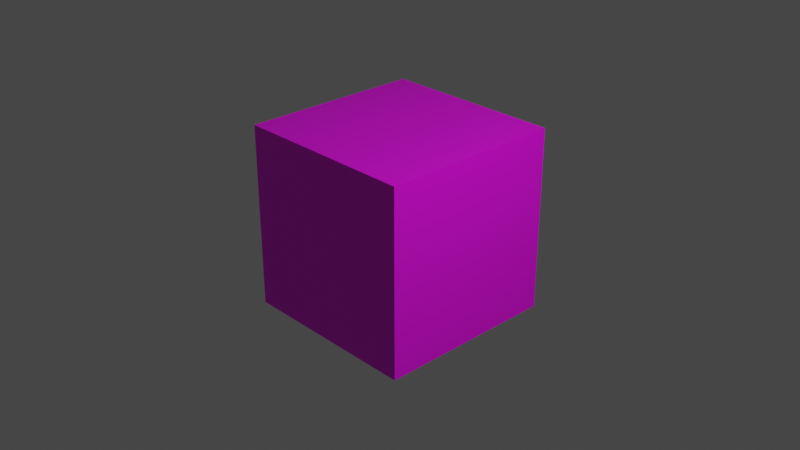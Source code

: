 # Source: Cube.blend  (saved by Blender 3.6.11; exported with 4.5.12 LTS)
import bpy
from mathutils import Matrix  # noqa: F401  (used for matrix-valued properties, if any)

bpy.ops.wm.read_factory_settings(use_empty=True)
scene = bpy.context.scene
scene.name = 'Scene'

# ---- collections
col_collection = bpy.data.collections.new('Collection'); scene.collection.children.link(col_collection)

# ---- images (referenced by path relative to the original .blend; pixels are not part of the script)
import os
ASSET_DIR = os.environ.get("B2B_ASSET_DIR", "")  # directory of the original .blend (textures are referenced by path, not embedded)
HERE = os.path.dirname(os.path.abspath(__file__))  # packed textures are extracted next to this script under _unpacked/

def load_image(name, relpath, width, height, colorspace="sRGB"):
    """Load a texture the original file referenced (path relative to the .blend, or extracted next to this script)."""
    p = next((c for c in (os.path.join(HERE, relpath), os.path.join(ASSET_DIR, relpath)) if relpath and os.path.exists(c)), "")
    if p:
        img = bpy.data.images.load(p, check_existing=True)
        img.name = name
    else:  # same state as the original file: an image datablock whose file is absent (Cycles renders it pink)
        img = bpy.data.images.new(name, width, height)
        img.source = "FILE"
        img.filepath = "//" + (relpath or name)
    img.colorspace_settings.name = colorspace
    return img
img_cube_uv = load_image('cube_UV', 'cube_UV.png', 1024, 1024, 'sRGB')

# ---- materials (node trees are filled in below, after node groups)
mat_material = bpy.data.materials.new('Material')
mat_material.alpha_threshold = 0.0
mat_material.use_transparent_shadow = False
mat_material.roughness = 0.5
mat_material.line_color = (0.0, 0.0, 0.0, 1.0)

# ---- material node trees
mat_material.use_nodes = True; mat_material.node_tree.nodes.clear()
_N = mat_material.node_tree.nodes; _L = mat_material.node_tree.links
n0 = _N.new('ShaderNodeOutputMaterial'); n0.name = 'Material Output'; n0.location = (300, 300)
n1 = _N.new('ShaderNodeBsdfPrincipled'); n1.name = 'Principled BSDF'; n1.location = (10, 300)
n1.distribution = 'GGX'
n1.subsurface_method = 'RANDOM_WALK_SKIN'
n1.inputs[3].default_value = 1.45
n1.inputs[27].default_value = (0.0, 0.0, 0.0, 1.0)
n1.inputs[28].default_value = 1.0
n2 = _N.new('ShaderNodeTexImage'); n2.name = '이미지 텍스처'; n2.location = (-284, 220)
n2.image = img_cube_uv
_L.new(n1.outputs[0], n0.inputs[0])
_L.new(n2.outputs[0], n1.inputs[0])
n0.is_active_output = True

# ---- world
world_world = bpy.data.worlds.new('World'); scene.world = world_world
world_world.use_nodes = True; world_world.node_tree.nodes.clear()
_N = world_world.node_tree.nodes; _L = world_world.node_tree.links
n0 = _N.new('ShaderNodeOutputWorld'); n0.name = 'World Output'; n0.location = (300, 300)
n1 = _N.new('ShaderNodeBackground'); n1.name = 'Background'; n1.location = (10, 300)
n1.inputs[0].default_value = (0.05088, 0.05088, 0.05088, 1.0)
_L.new(n1.outputs[0], n0.inputs[0])
n0.is_active_output = True
world_world.color = (0.05088, 0.05088, 0.05088)
world_world.use_sun_shadow = False
world_world.sun_shadow_jitter_overblur = 0.0

# ---- cameras
cam_camera = bpy.data.cameras.new('Camera')
cam_camera.clip_end = 100.0
cam_camera.ortho_scale = 7.314

# ---- lights
light_light = bpy.data.lights.new('Light', 'POINT')
light_light.transmission_factor = 0.0
light_light.energy = 1000.0
light_light.shadow_soft_size = 0.1
light_light.shadow_maximum_resolution = 0.006
light_light.use_absolute_resolution = True

# ---- meshes
me_cube = bpy.data.meshes.new('Cube')
me_cube.from_pydata([(1.0, 1.0, 1.0), (1.0, 1.0, -1.0), (1.0, -1.0, 1.0), (1.0, -1.0, -1.0), (-1.0, 1.0, 1.0), (-1.0, 1.0, -1.0), (-1.0, -1.0, 1.0), (-1.0, -1.0, -1.0)], [], [(0, 4, 6, 2), (3, 2, 6, 7), (7, 6, 4, 5), (5, 1, 3, 7), (1, 0, 2, 3), (5, 4, 0, 1)])
_uv = me_cube.uv_layers.new(name='UVMap')
_uv.uv.foreach_set('vector', [0.625, 0.5, 0.875, 0.5, 0.875, 0.75, 0.625, 0.75, 0.375, 0.75, 0.625, 0.75, 0.625, 1.0, 0.375, 1.0, 0.375, 0.0, 0.625, 0.0, 0.625, 0.25, 0.375, 0.25, 0.125, 0.5, 0.375, 0.5, 0.375, 0.75, 0.125, 0.75, 0.375, 0.5, 0.625, 0.5, 0.625, 0.75, 0.375, 0.75, 0.375, 0.25, 0.625, 0.25, 0.625, 0.5, 0.375, 0.5])
me_cube.materials.append(mat_material)
me_cube.use_mirror_vertex_groups = False
me_cube.update()

# ---- objects
ob_cube = bpy.data.objects.new('Cube', me_cube)
ob_light = bpy.data.objects.new('Light', light_light)
ob_camera = bpy.data.objects.new('Camera', cam_camera)

# ---- transforms, parenting, visibility, modifiers, constraints
ob_cube.location = (0.0, 0.0, 0.0)
ob_cube.lock_rotations_4d = False
ob_cube.empty_display_type = 'ARROWS'
ob_cube.lineart.crease_threshold = 0.0
ob_light.location = (5.463, -0.1059, 5.708)
ob_light.rotation_euler = (0.6503, 0.05522, 1.866)
ob_light.lock_rotations_4d = False
ob_light.empty_display_type = 'ARROWS'
ob_light.color = (0.0, 0.0, 0.0, 0.0)
ob_light.lineart.crease_threshold = 0.0
ob_camera.location = (7.359, -6.926, 4.958)
ob_camera.rotation_euler = (1.109, 0.0, 0.8149)
ob_camera.lock_rotations_4d = False
ob_camera.empty_display_type = 'ARROWS'
ob_camera.color = (0.0, 0.0, 0.0, 0.0)
ob_camera.display_type = 'WIRE'
ob_camera.lineart.crease_threshold = 0.0

# ---- collection membership
col_collection.objects.link(ob_cube)
col_collection.objects.link(ob_light)
col_collection.objects.link(ob_camera)

# ---- scene / render settings (as saved in the file)
scene.camera = ob_camera
scene.frame_start = 1; scene.frame_end = 250; scene.frame_set(0)
scene.render.engine = 'BLENDER_EEVEE_NEXT'
scene.cycles.sampling_pattern = 'TABULATED_SOBOL'
scene.view_settings.view_transform = 'Filmic'
bpy.context.view_layer.update()
